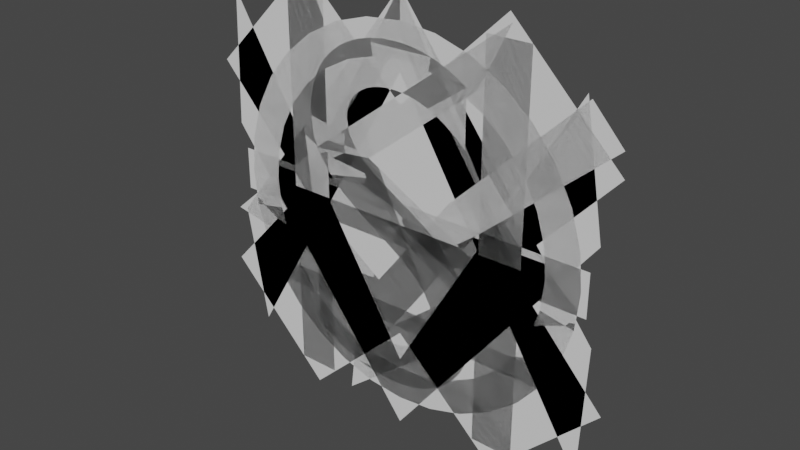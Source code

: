 # Source: Glyphs.blend  (saved by Blender 2.82.7; exported with 4.5.12 LTS)
import bpy
from mathutils import Matrix  # noqa: F401  (used for matrix-valued properties, if any)

bpy.ops.wm.read_factory_settings(use_empty=True)
scene = bpy.context.scene
scene.name = 'Scene'

# ---- world
world_world = bpy.data.worlds.new('World'); scene.world = world_world
world_world.use_nodes = True; world_world.node_tree.nodes.clear()
_N = world_world.node_tree.nodes; _L = world_world.node_tree.links
n0 = _N.new('ShaderNodeOutputWorld'); n0.name = 'World Output'; n0.location = (300, 300)
n1 = _N.new('ShaderNodeBackground'); n1.name = 'Background'; n1.location = (10, 300)
n1.inputs[0].default_value = (0.05088, 0.05088, 0.05088, 1.0)
_L.new(n1.outputs[0], n0.inputs[0])
n0.is_active_output = True
world_world.color = (0.05088, 0.05088, 0.05088)
world_world.use_sun_shadow = False
world_world.sun_shadow_jitter_overblur = 0.0

# ---- meshes
me_plane = bpy.data.meshes.new('Plane')
me_plane.from_pydata([(-0.4909, 4.922e-09, -0.1126), (0.4954, -1.321e-08, 0.3021), (-0.3792, 5.566e-10, -0.01273), (0.4248, -1.658e-08, 0.3792), (-0.03874, 1.219e-08, -0.279), (-0.05925, 6.633e-09, -0.1517), (-0.2038, 2.147e-09, -0.04912), (0.1932, -1.731e-09, 0.0396), (-0.2627, 6.904e-09, -0.158), (0.1257, -3.882e-09, 0.08881)], [], [(7, 5, 4), (8, 2, 0), (8, 5, 6), (7, 3, 9), (7, 9, 5), (8, 6, 2), (8, 4, 5), (7, 1, 3)])
_uv = me_plane.uv_layers.new(name='UVMap')
_uv.uv.foreach_set('vector', [0.7523, 0.0, 0.5, 1.0, 0.5, 0.0, 0.2322, 0.0, 0.0, 1.0, 0.0, 0.0, 0.2322, 0.0, 0.5, 1.0, 0.2457, 1.0, 0.7523, 0.0, 1.0, 1.0, 0.7287, 1.0, 0.7523, 0.0, 0.7287, 1.0, 0.5, 1.0, 0.2322, 0.0, 0.2457, 1.0, 0.0, 1.0, 0.2322, 0.0, 0.5, 0.0, 0.5, 1.0, 0.7523, 0.0, 1.0, 0.0, 1.0, 1.0])
me_plane.use_remesh_fix_poles = True
me_plane.use_remesh_preserve_attributes = False
me_plane.use_mirror_vertex_groups = False
me_plane.update()
me_plane_002 = bpy.data.meshes.new('Plane.002')
me_plane_002.from_pydata([(-0.4164, 0.0, -0.388), (0.4544, 0.0, -0.4164), (-0.4658, 0.0, -0.1077), (0.4658, 0.0, -0.1077), (0.0, 0.0, 0.3318), (0.0, 0.0, 0.5)], [], [(4, 5, 3), (4, 0, 2), (4, 3, 1), (4, 2, 5)])
_uv = me_plane_002.uv_layers.new(name='UVMap')
_uv.uv.foreach_set('vector', [0.5, 0.0, 0.5, 1.0, 1.0, 1.0, 0.5, 0.0, 0.0, 0.0, 0.0, 1.0, 0.5, 0.0, 1.0, 1.0, 1.0, 0.0, 0.5, 0.0, 0.0, 1.0, 0.5, 1.0])
me_plane_002.use_remesh_fix_poles = True
me_plane_002.use_remesh_preserve_attributes = False
me_plane_002.use_mirror_y = True
me_plane_002.use_mirror_vertex_groups = False
me_plane_002.update()
me_plane_003 = bpy.data.meshes.new('Plane.003')
me_plane_003.from_pydata([(0.4164, 0.0, 0.388), (-0.4544, 0.0, 0.4164), (0.4658, 0.0, 0.1077), (-0.4658, 0.0, 0.1077), (1.081e-07, 0.0, -0.3318), (1.629e-07, 0.0, -0.5)], [], [(4, 5, 3), (4, 0, 2), (4, 3, 1), (4, 2, 5)])
_uv = me_plane_003.uv_layers.new(name='UVMap')
_uv.uv.foreach_set('vector', [0.5, 0.0, 0.5, 1.0, 1.0, 1.0, 0.5, 0.0, 0.0, 0.0, 0.0, 1.0, 0.5, 0.0, 1.0, 1.0, 1.0, 0.0, 0.5, 0.0, 0.0, 1.0, 0.5, 1.0])
me_plane_003.use_remesh_fix_poles = True
me_plane_003.use_remesh_preserve_attributes = False
me_plane_003.use_mirror_y = True
me_plane_003.use_mirror_vertex_groups = False
me_plane_003.update()
me_cylinder_001 = bpy.data.meshes.new('Cylinder.001')
me_cylinder_001.from_pydata([(0.0, -2.196e-08, 0.4343), (0.08473, -2.16e-08, 0.426), (0.1662, -2.052e-08, 0.4012), (0.2413, -1.876e-08, 0.3611), (0.3071, -1.64e-08, 0.3071), (0.3611, -1.353e-08, 0.2413), (0.4012, -1.025e-08, 0.1662), (0.426, -6.684e-09, 0.08473), (0.4343, -2.98e-09, 2.261e-07), (0.426, 7.234e-10, -0.08473), (0.4012, 4.285e-09, -0.1662), (0.3611, 7.567e-09, -0.2413), (0.3071, 1.044e-08, -0.3071), (0.2413, 1.28e-08, -0.3611), (0.1662, 1.456e-08, -0.4012), (0.08473, 1.564e-08, -0.426), (0.0, 1.6e-08, -0.4343), (-0.08473, 1.564e-08, -0.426), (-0.1662, 1.456e-08, -0.4012), (-0.2413, 1.28e-08, -0.3611), (-0.3071, 1.044e-08, -0.3071), (-0.3611, 7.567e-09, -0.2413), (-0.4012, 4.285e-09, -0.1662), (-0.426, 7.234e-10, -0.08473), (-0.4343, -2.98e-09, 2.261e-07), (-0.426, -6.684e-09, 0.08473), (-0.4012, -1.025e-08, 0.1662), (-0.3611, -1.353e-08, 0.2413), (-0.3071, -1.64e-08, 0.3071), (-0.2413, -1.876e-08, 0.3611), (-0.1662, -2.052e-08, 0.4012), (-0.08473, -2.16e-08, 0.426), (-0.3287, -8.931e-09, 0.1361), (-0.2958, -1.236e-08, 0.1977), (0.1361, -1.809e-08, 0.3287), (0.06941, -1.898e-08, 0.3489), (-0.3489, -7.504e-09, 0.06941), (0.2516, -1.472e-08, 0.2516), (0.1977, 9.205e-09, -0.2958), (0.1361, 1.064e-08, -0.3287), (0.2958, -1.236e-08, 0.1977), (0.06941, 1.153e-08, -0.3489), (-0.1361, 1.064e-08, -0.3287), (-0.3558, -3.725e-09, 1.852e-07), (-0.1361, -1.809e-08, 0.3287), (-0.1977, 9.205e-09, -0.2958), (0.3489, -2.182e-09, -0.06941), (0.2516, 7.271e-09, -0.2516), (0.3287, 1.481e-09, -0.1361), (0.3558, -3.725e-09, 1.852e-07), (-0.2516, -1.472e-08, 0.2516), (-0.1977, -1.666e-08, 0.2958), (0.0, 1.108e-08, -0.3558), (0.0, -1.853e-08, 0.3558), (0.3489, -7.504e-09, 0.06941), (0.1977, -1.666e-08, 0.2958), (0.3287, -8.931e-09, 0.1361), (-0.3287, 1.481e-09, -0.1361), (-0.2958, 4.914e-09, -0.1977), (-0.3489, -2.182e-09, -0.06941), (-0.2516, 7.271e-09, -0.2516), (-0.06941, 1.153e-08, -0.3489), (0.2958, 4.914e-09, -0.1977), (-0.06941, -1.898e-08, 0.3489)], [], [(1, 35, 53), (17, 61, 52), (1, 53, 0), (0, 53, 31), (31, 63, 30), (30, 44, 29), (63, 44, 30), (29, 50, 28), (28, 33, 27), (27, 33, 26), (26, 32, 25), (33, 32, 26), (25, 36, 24), (24, 36, 43), (28, 50, 33), (53, 63, 31), (3, 34, 2), (2, 35, 1), (5, 40, 4), (4, 37, 3), (40, 37, 4), (7, 56, 6), (6, 40, 5), (49, 7, 8), (54, 7, 49), (6, 56, 40), (2, 34, 35), (25, 32, 36), (56, 7, 54), (29, 51, 50), (29, 44, 51), (55, 3, 37), (34, 3, 55), (43, 23, 24), (23, 59, 22), (22, 57, 21), (59, 57, 22), (21, 60, 20), (20, 45, 19), (19, 45, 18), (18, 42, 17), (45, 42, 18), (17, 52, 16), (16, 41, 15), (15, 39, 14), (14, 39, 13), (13, 47, 12), (12, 62, 11), (11, 62, 10), (10, 48, 9), (62, 48, 10), (9, 49, 8), (9, 46, 49), (12, 47, 62), (16, 52, 41), (20, 60, 45), (43, 59, 23), (9, 48, 46), (58, 21, 57), (60, 21, 58), (13, 38, 47), (13, 39, 38), (15, 41, 39), (61, 17, 42)])
_uv = me_cylinder_001.uv_layers.new(name='UVMap')
_uv.uv.foreach_set('vector', [0.7968, 0.4854, 0.7884, 0.4428, 0.75, 0.4466, 0.7032, 0.01461, 0.7116, 0.05718, 0.75, 0.0534, 0.7968, 0.4854, 0.75, 0.4466, 0.75, 0.49, 0.75, 0.49, 0.75, 0.4466, 0.7032, 0.4854, 0.7032, 0.4854, 0.7116, 0.4428, 0.6582, 0.4717, 0.6582, 0.4717, 0.6748, 0.4316, 0.6167, 0.4496, 0.7116, 0.4428, 0.6748, 0.4316, 0.6582, 0.4717, 0.6167, 0.4496, 0.611, 0.389, 0.5803, 0.4197, 0.5803, 0.4197, 0.5865, 0.3592, 0.5504, 0.3833, 0.5504, 0.3833, 0.5865, 0.3592, 0.5283, 0.3418, 0.5283, 0.3418, 0.5684, 0.3252, 0.5146, 0.2968, 0.5865, 0.3592, 0.5684, 0.3252, 0.5283, 0.3418, 0.5146, 0.2968, 0.5572, 0.2884, 0.51, 0.25, 0.51, 0.25, 0.5572, 0.2884, 0.5534, 0.25, 0.5803, 0.4197, 0.611, 0.389, 0.5865, 0.3592, 0.75, 0.4466, 0.7116, 0.4428, 0.7032, 0.4854, 0.8833, 0.4496, 0.8252, 0.4316, 0.8418, 0.4717, 0.8418, 0.4717, 0.7884, 0.4428, 0.7968, 0.4854, 0.9496, 0.3833, 0.9135, 0.3592, 0.9197, 0.4197, 0.9197, 0.4197, 0.889, 0.389, 0.8833, 0.4496, 0.9135, 0.3592, 0.889, 0.389, 0.9197, 0.4197, 0.9854, 0.2968, 0.9316, 0.3252, 0.9717, 0.3418, 0.9717, 0.3418, 0.9135, 0.3592, 0.9496, 0.3833, 0.9466, 0.25, 0.9854, 0.2968, 0.99, 0.25, 0.9428, 0.2884, 0.9854, 0.2968, 0.9466, 0.25, 0.9717, 0.3418, 0.9316, 0.3252, 0.9135, 0.3592, 0.8418, 0.4717, 0.8252, 0.4316, 0.7884, 0.4428, 0.5146, 0.2968, 0.5684, 0.3252, 0.5572, 0.2884, 0.9316, 0.3252, 0.9854, 0.2968, 0.9428, 0.2884, 0.6167, 0.4496, 0.6408, 0.4135, 0.611, 0.389, 0.6167, 0.4496, 0.6748, 0.4316, 0.6408, 0.4135, 0.8592, 0.4135, 0.8833, 0.4496, 0.889, 0.389, 0.8252, 0.4316, 0.8833, 0.4496, 0.8592, 0.4135, 0.5534, 0.25, 0.5146, 0.2032, 0.51, 0.25, 0.5146, 0.2032, 0.5572, 0.2116, 0.5283, 0.1582, 0.5283, 0.1582, 0.5684, 0.1748, 0.5504, 0.1167, 0.5572, 0.2116, 0.5684, 0.1748, 0.5283, 0.1582, 0.5504, 0.1167, 0.611, 0.111, 0.5803, 0.08029, 0.5803, 0.08029, 0.6408, 0.08654, 0.6167, 0.05045, 0.6167, 0.05045, 0.6408, 0.08654, 0.6582, 0.02827, 0.6582, 0.02827, 0.6748, 0.06837, 0.7032, 0.01461, 0.6408, 0.08654, 0.6748, 0.06837, 0.6582, 0.02827, 0.7032, 0.01461, 0.75, 0.0534, 0.75, 0.01, 0.75, 0.01, 0.7884, 0.05718, 0.7968, 0.01461, 0.7968, 0.01461, 0.8252, 0.06837, 0.8418, 0.02827, 0.8418, 0.02827, 0.8252, 0.06837, 0.8833, 0.05045, 0.8833, 0.05045, 0.889, 0.111, 0.9197, 0.08029, 0.9197, 0.08029, 0.9135, 0.1408, 0.9496, 0.1167, 0.9496, 0.1167, 0.9135, 0.1408, 0.9717, 0.1582, 0.9717, 0.1582, 0.9316, 0.1748, 0.9854, 0.2032, 0.9135, 0.1408, 0.9316, 0.1748, 0.9717, 0.1582, 0.9854, 0.2032, 0.9466, 0.25, 0.99, 0.25, 0.9854, 0.2032, 0.9428, 0.2116, 0.9466, 0.25, 0.9197, 0.08029, 0.889, 0.111, 0.9135, 0.1408, 0.75, 0.01, 0.75, 0.0534, 0.7884, 0.05718, 0.5803, 0.08029, 0.611, 0.111, 0.6408, 0.08654, 0.5534, 0.25, 0.5572, 0.2116, 0.5146, 0.2032, 0.9854, 0.2032, 0.9316, 0.1748, 0.9428, 0.2116, 0.5865, 0.1408, 0.5504, 0.1167, 0.5684, 0.1748, 0.611, 0.111, 0.5504, 0.1167, 0.5865, 0.1408, 0.8833, 0.05045, 0.8592, 0.08654, 0.889, 0.111, 0.8833, 0.05045, 0.8252, 0.06837, 0.8592, 0.08654, 0.7968, 0.01461, 0.7884, 0.05718, 0.8252, 0.06837, 0.7116, 0.05718, 0.7032, 0.01461, 0.6748, 0.06837])
me_cylinder_001.use_remesh_fix_poles = True
me_cylinder_001.use_remesh_preserve_attributes = False
me_cylinder_001.use_mirror_vertex_groups = False
me_cylinder_001.update()
me_cylinder_003 = bpy.data.meshes.new('Cylinder.003')
me_cylinder_003.from_pydata([(0.0, -2.186e-08, 0.5), (0.433, 1.093e-08, -0.25), (-0.433, 1.093e-08, -0.25), (0.3492, 3.266e-08, -0.2016), (-0.3492, 3.266e-08, -0.2016), (0.0, 6.215e-09, 0.4033)], [], [(0, 2, 4, 5, 3, 1), (2, 1, 3, 4)])
_uv = me_cylinder_003.uv_layers.new(name='UVMap')
_uv.uv.foreach_set('vector', [0.75, 0.49, 0.5422, 0.13, 0.5824, 0.1532, 0.75, 0.4436, 0.9176, 0.1532, 0.9578, 0.13, 0.5422, 0.13, 0.9578, 0.13, 0.9176, 0.1532, 0.5824, 0.1532])
me_cylinder_003.use_remesh_fix_poles = True
me_cylinder_003.use_remesh_preserve_attributes = False
me_cylinder_003.use_mirror_vertex_groups = False
me_cylinder_003.update()
me_cube_003 = bpy.data.meshes.new('Cube.003')
me_cube_003.from_pydata([(-0.25, 0.0, -0.5), (-0.5, 0.0, 0.25), (0.25, 0.0, -0.5), (0.25, 0.0, 0.5), (0.0, 0.0, 0.2637), (0.0, 0.0, -0.2637), (-0.2716, 0.0, 0.0), (0.2716, 0.0, 0.0), (0.0, 0.0, 0.0), (-0.25, 0.0, 0.5), (0.5, 0.0, 0.25), (-0.5, 0.0, -0.25), (0.5, 0.0, -0.25)], [], [(8, 2, 12), (8, 0, 5), (8, 7, 10), (1, 6, 8), (11, 0, 8), (8, 5, 2), (4, 8, 3), (1, 8, 9), (3, 8, 10), (9, 8, 4), (6, 11, 8), (8, 12, 7)])
_uv = me_cube_003.uv_layers.new(name='UVMap')
_uv.uv.foreach_set('vector', [0.3125, 0.6875, 0.3125, 0.75, 0.375, 0.6875, 0.25, 0.6875, 0.1875, 0.75, 0.25, 0.75, 0.3125, 0.5625, 0.375, 0.625, 0.375, 0.5625, 0.125, 0.5625, 0.125, 0.625, 0.1875, 0.625, 0.125, 0.6875, 0.125, 0.75, 0.1875, 0.6875, 0.3125, 0.6875, 0.25, 0.75, 0.3125, 0.75, 0.25, 0.5, 0.25, 0.5625, 0.3125, 0.5, 0.125, 0.5, 0.1875, 0.5625, 0.1875, 0.5, 0.375, 0.5, 0.3125, 0.5625, 0.375, 0.5625, 0.1875, 0.5, 0.1875, 0.5625, 0.25, 0.5, 0.125, 0.625, 0.125, 0.6875, 0.1875, 0.6875, 0.3125, 0.625, 0.375, 0.6875, 0.375, 0.625])
me_cube_003.use_remesh_fix_poles = True
me_cube_003.use_remesh_preserve_attributes = False
me_cube_003.use_mirror_x = True
me_cube_003.use_mirror_y = True
me_cube_003.update()
me_s = bpy.data.meshes.new('S')
me_s.from_pydata([(0.144, -9.891e-09, 0.2263), (0.1278, -1.045e-08, 0.2392), (0.1117, -1.094e-08, 0.2504), (0.09588, -1.137e-08, 0.2601), (0.08025, -1.173e-08, 0.2682), (0.06487, -1.202e-08, 0.275), (0.04977, -1.226e-08, 0.2805), (0.03499, -1.245e-08, 0.2849), (0.02055, -1.259e-08, 0.288), (0.006488, -1.269e-08, 0.2902), (-0.007167, -1.274e-08, 0.2914), (-0.02038, -1.276e-08, 0.2918), (-0.03773, -1.272e-08, 0.2911), (-0.05412, -1.263e-08, 0.2888), (-0.06945, -1.247e-08, 0.2852), (-0.08362, -1.225e-08, 0.2802), (-0.09652, -1.197e-08, 0.2739), (-0.108, -1.165e-08, 0.2664), (-0.1181, -1.127e-08, 0.2578), (-0.1265, -1.085e-08, 0.2482), (-0.1333, -1.038e-08, 0.2375), (-0.1382, -9.877e-09, 0.226), (-0.1413, -9.335e-09, 0.2136), (-0.1423, -8.759e-09, 0.2004), (-0.1358, -7.269e-09, 0.1663), (-0.1177, -5.992e-09, 0.1371), (-0.09029, -4.868e-09, 0.1114), (-0.05597, -3.837e-09, 0.08778), (-0.01703, -2.838e-09, 0.06493), (0.02422, -1.811e-09, 0.04143), (0.06548, -6.956e-10, 0.01591), (0.1044, 5.686e-10, -0.01301), (0.1387, 2.042e-09, -0.04672), (0.1661, 3.785e-09, -0.08659), (0.1842, 5.857e-09, -0.134), (0.1908, 8.32e-09, -0.1903), (0.1889, 9.609e-09, -0.2198), (0.1834, 1.083e-08, -0.2478), (0.1745, 1.197e-08, -0.274), (0.1625, 1.303e-08, -0.2982), (0.1474, 1.4e-08, -0.3203), (0.1295, 1.487e-08, -0.3401), (0.1091, 1.562e-08, -0.3574), (0.08622, 1.626e-08, -0.3719), (0.0612, 1.677e-08, -0.3836), (0.03421, 1.714e-08, -0.3922), (0.005438, 1.737e-08, -0.3974), (-0.0249, 1.745e-08, -0.3992), (-0.04547, 1.743e-08, -0.3988), (-0.06542, 1.737e-08, -0.3973), (-0.0848, 1.726e-08, -0.395), (-0.1037, 1.712e-08, -0.3916), (-0.122, 1.693e-08, -0.3872), (-0.1399, 1.669e-08, -0.3819), (-0.1575, 1.641e-08, -0.3755), (-0.1746, 1.609e-08, -0.3681), (-0.1915, 1.572e-08, -0.3597), (-0.2081, 1.531e-08, -0.3502), (-0.2244, 1.485e-08, -0.3397), (-0.2406, 1.434e-08, -0.3281), (-0.2406, 8.221e-09, -0.1881), (-0.2262, 8.981e-09, -0.2055), (-0.2112, 9.68e-09, -0.2215), (-0.1956, 1.032e-08, -0.236), (-0.1796, 1.089e-08, -0.2492), (-0.1631, 1.14e-08, -0.2609), (-0.1461, 1.185e-08, -0.2711), (-0.1288, 1.223e-08, -0.2798), (-0.1111, 1.254e-08, -0.2869), (-0.09306, 1.279e-08, -0.2926), (-0.07473, 1.297e-08, -0.2966), (-0.05614, 1.307e-08, -0.2991), (-0.03732, 1.311e-08, -0.2999), (-0.01683, 1.306e-08, -0.2988), (0.001762, 1.292e-08, -0.2957), (0.01847, 1.271e-08, -0.2907), (0.03332, 1.242e-08, -0.2842), (0.04633, 1.208e-08, -0.2764), (0.05753, 1.169e-08, -0.2674), (0.06695, 1.126e-08, -0.2575), (0.0746, 1.08e-08, -0.247), (0.08051, 1.032e-08, -0.236), (0.0847, 9.829e-09, -0.2249), (0.08719, 9.34e-09, -0.2137), (0.08802, 8.863e-09, -0.2028), (0.08147, 7.243e-09, -0.1657), (0.06335, 5.83e-09, -0.1334), (0.03597, 4.572e-09, -0.1046), (0.001658, 3.419e-09, -0.07821), (-0.03728, 2.32e-09, -0.05307), (-0.07854, 1.224e-09, -0.02801), (-0.1198, 8.177e-11, -0.001871), (-0.1587, -1.159e-09, 0.02651), (-0.193, -2.548e-09, 0.0583), (-0.2204, -4.137e-09, 0.09465), (-0.2385, -5.977e-09, 0.1367), (-0.2451, -8.117e-09, 0.1857), (-0.2432, -9.445e-09, 0.2161), (-0.2376, -1.068e-08, 0.2444), (-0.2284, -1.183e-08, 0.2707), (-0.2159, -1.288e-08, 0.2947), (-0.2001, -1.383e-08, 0.3163), (-0.1812, -1.466e-08, 0.3355), (-0.1593, -1.539e-08, 0.352), (-0.1347, -1.599e-08, 0.3658), (-0.1074, -1.647e-08, 0.3767), (-0.07767, -1.682e-08, 0.3847), (-0.0456, -1.703e-08, 0.3896), (-0.01135, -1.71e-08, 0.3912), (0.003328, -1.708e-08, 0.3908), (0.01799, -1.703e-08, 0.3897), (0.03262, -1.695e-08, 0.3878), (0.0472, -1.684e-08, 0.3852), (0.06172, -1.669e-08, 0.3818), (0.07617, -1.651e-08, 0.3777), (0.09051, -1.629e-08, 0.3728), (0.1048, -1.605e-08, 0.3671), (0.1189, -1.577e-08, 0.3607), (0.1328, -1.545e-08, 0.3536), (0.1466, -1.511e-08, 0.3457), (0.1603, -1.473e-08, 0.337), (0.1603, -9.252e-09, 0.2117), (0.144, -9.891e-09, 0.2263), (0.1278, -1.045e-08, 0.2392), (0.1117, -1.094e-08, 0.2504), (0.09588, -1.137e-08, 0.2601), (0.08025, -1.173e-08, 0.2682), (0.06487, -1.202e-08, 0.275), (0.04977, -1.226e-08, 0.2805), (0.03499, -1.245e-08, 0.2849), (0.02055, -1.259e-08, 0.288), (0.006488, -1.269e-08, 0.2902), (-0.007167, -1.274e-08, 0.2914), (-0.02038, -1.276e-08, 0.2918), (-0.03773, -1.272e-08, 0.2911), (-0.05412, -1.263e-08, 0.2888), (-0.06945, -1.247e-08, 0.2852), (-0.08362, -1.225e-08, 0.2802), (-0.09652, -1.197e-08, 0.2739), (-0.108, -1.165e-08, 0.2664), (-0.1181, -1.127e-08, 0.2578), (-0.1265, -1.085e-08, 0.2482), (-0.1333, -1.038e-08, 0.2375), (-0.1382, -9.877e-09, 0.226), (-0.1413, -9.335e-09, 0.2136), (-0.1423, -8.759e-09, 0.2004), (-0.1358, -7.269e-09, 0.1663), (-0.1177, -5.992e-09, 0.1371), (-0.09029, -4.868e-09, 0.1114), (-0.05597, -3.837e-09, 0.08778), (-0.01703, -2.838e-09, 0.06493), (0.02422, -1.811e-09, 0.04143), (0.06548, -6.956e-10, 0.01591), (0.1044, 5.686e-10, -0.01301), (0.1387, 2.042e-09, -0.04672), (0.1661, 3.785e-09, -0.08659), (0.1842, 5.857e-09, -0.134), (0.1908, 8.32e-09, -0.1903), (0.1889, 9.609e-09, -0.2198), (0.1834, 1.083e-08, -0.2478), (0.1745, 1.197e-08, -0.274), (0.1625, 1.303e-08, -0.2982), (0.1474, 1.4e-08, -0.3203), (0.1295, 1.487e-08, -0.3401), (0.1091, 1.562e-08, -0.3574), (0.08622, 1.626e-08, -0.3719), (0.0612, 1.677e-08, -0.3836), (0.03421, 1.714e-08, -0.3922), (0.005438, 1.737e-08, -0.3974), (-0.0249, 1.745e-08, -0.3992), (-0.04547, 1.743e-08, -0.3988), (-0.06542, 1.737e-08, -0.3973), (-0.0848, 1.726e-08, -0.395), (-0.1037, 1.712e-08, -0.3916), (-0.122, 1.693e-08, -0.3872), (-0.1399, 1.669e-08, -0.3819), (-0.1575, 1.641e-08, -0.3755), (-0.1746, 1.609e-08, -0.3681), (-0.1915, 1.572e-08, -0.3597), (-0.2081, 1.531e-08, -0.3502), (-0.2244, 1.485e-08, -0.3397), (-0.2406, 1.434e-08, -0.3281), (-0.2406, 8.221e-09, -0.1881), (-0.2262, 8.981e-09, -0.2055), (-0.2112, 9.68e-09, -0.2215), (-0.1956, 1.032e-08, -0.236), (-0.1796, 1.089e-08, -0.2492), (-0.1631, 1.14e-08, -0.2609), (-0.1461, 1.185e-08, -0.2711), (-0.1288, 1.223e-08, -0.2798), (-0.1111, 1.254e-08, -0.2869), (-0.09306, 1.279e-08, -0.2926), (-0.07473, 1.297e-08, -0.2966), (-0.05614, 1.307e-08, -0.2991), (-0.03732, 1.311e-08, -0.2999), (-0.01683, 1.306e-08, -0.2988), (0.001762, 1.292e-08, -0.2957), (0.01847, 1.271e-08, -0.2907), (0.03332, 1.242e-08, -0.2842), (0.04633, 1.208e-08, -0.2764), (0.05753, 1.169e-08, -0.2674), (0.06695, 1.126e-08, -0.2575), (0.0746, 1.08e-08, -0.247), (0.08051, 1.032e-08, -0.236), (0.0847, 9.829e-09, -0.2249), (0.08719, 9.34e-09, -0.2137), (0.08802, 8.863e-09, -0.2028), (0.08147, 7.243e-09, -0.1657), (0.06335, 5.83e-09, -0.1334), (0.03597, 4.572e-09, -0.1046), (0.001658, 3.419e-09, -0.07821), (-0.03728, 2.32e-09, -0.05307), (-0.07854, 1.224e-09, -0.02801), (-0.1198, 8.177e-11, -0.001871), (-0.1587, -1.159e-09, 0.02651), (-0.193, -2.548e-09, 0.0583), (-0.2204, -4.137e-09, 0.09465), (-0.2385, -5.977e-09, 0.1367), (-0.2451, -8.117e-09, 0.1857), (-0.2432, -9.445e-09, 0.2161), (-0.2376, -1.068e-08, 0.2444), (-0.2284, -1.183e-08, 0.2707), (-0.2159, -1.288e-08, 0.2947), (-0.2001, -1.383e-08, 0.3163), (-0.1812, -1.466e-08, 0.3355), (-0.1593, -1.539e-08, 0.352), (-0.1347, -1.599e-08, 0.3658), (-0.1074, -1.647e-08, 0.3767), (-0.07767, -1.682e-08, 0.3847), (-0.0456, -1.703e-08, 0.3896), (-0.01135, -1.71e-08, 0.3912), (0.003328, -1.708e-08, 0.3908), (0.01799, -1.703e-08, 0.3897), (0.03262, -1.695e-08, 0.3878), (0.0472, -1.684e-08, 0.3852), (0.06172, -1.669e-08, 0.3818), (0.07617, -1.651e-08, 0.3777), (0.09051, -1.629e-08, 0.3728), (0.1048, -1.605e-08, 0.3671), (0.1189, -1.577e-08, 0.3607), (0.1328, -1.545e-08, 0.3536), (0.1466, -1.511e-08, 0.3457), (0.1603, -1.473e-08, 0.337), (0.1603, -9.252e-09, 0.2117)], [(122, 123), (123, 124), (124, 125), (125, 126), (126, 127), (127, 128), (128, 129), (129, 130), (130, 131), (131, 132), (132, 133), (133, 134), (134, 135), (135, 136), (136, 137), (137, 138), (138, 139), (139, 140), (140, 141), (141, 142), (142, 143), (143, 144), (144, 145), (145, 146), (146, 147), (147, 148), (148, 149), (149, 150), (150, 151), (151, 152), (152, 153), (153, 154), (154, 155), (155, 156), (156, 157), (157, 158), (158, 159), (159, 160), (160, 161), (161, 162), (162, 163), (163, 164), (164, 165), (165, 166), (166, 167), (167, 168), (168, 169), (169, 170), (170, 171), (171, 172), (172, 173), (173, 174), (174, 175), (175, 176), (176, 177), (177, 178), (178, 179), (179, 180), (180, 181), (181, 182), (182, 183), (183, 184), (184, 185), (185, 186), (186, 187), (187, 188), (188, 189), (189, 190), (190, 191), (191, 192), (192, 193), (193, 194), (194, 195), (195, 196), (196, 197), (197, 198), (198, 199), (199, 200), (200, 201), (201, 202), (202, 203), (203, 204), (204, 205), (205, 206), (206, 207), (207, 208), (208, 209), (209, 210), (210, 211), (211, 212), (212, 213), (213, 214), (214, 215), (215, 216), (216, 217), (217, 218), (218, 219), (219, 220), (220, 221), (221, 222), (222, 223), (223, 224), (224, 225), (225, 226), (226, 227), (227, 228), (228, 229), (229, 230), (230, 231), (231, 232), (232, 233), (233, 234), (234, 235), (235, 236), (236, 237), (237, 238), (238, 239), (239, 240), (240, 241), (241, 242), (242, 243), (122, 243)], [(109, 108, 107), (110, 109, 107), (111, 110, 107), (111, 107, 106), (112, 111, 106), (113, 112, 106), (113, 106, 105), (114, 113, 105), (115, 114, 105), (115, 105, 104), (116, 115, 104), (117, 116, 104), (117, 104, 103), (118, 117, 103), (119, 118, 103), (119, 103, 102), (120, 119, 102), (7, 120, 102), (6, 120, 7), (5, 120, 6), (4, 120, 5), (3, 120, 4), (2, 120, 3), (1, 120, 2), (0, 120, 1), (121, 120, 0), (9, 102, 101), (8, 102, 9), (7, 102, 8), (11, 101, 100), (10, 101, 11), (9, 101, 10), (12, 100, 99), (11, 100, 12), (13, 12, 99), (14, 13, 99), (15, 14, 99), (16, 15, 99), (17, 16, 99), (17, 99, 98), (18, 17, 98), (19, 18, 98), (20, 19, 98), (20, 98, 97), (21, 20, 97), (22, 21, 97), (22, 97, 96), (23, 22, 96), (24, 23, 96), (24, 96, 95), (25, 24, 95), (26, 25, 95), (26, 95, 94), (27, 26, 94), (27, 94, 93), (28, 27, 93), (29, 28, 93), (29, 93, 92), (30, 29, 92), (30, 92, 91), (31, 30, 91), (31, 91, 90), (32, 31, 90), (32, 90, 89), (33, 32, 89), (33, 89, 88), (33, 88, 87), (34, 33, 87), (34, 87, 86), (34, 86, 85), (35, 34, 85), (35, 85, 84), (61, 60, 59), (36, 35, 84), (36, 84, 83), (62, 61, 59), (36, 83, 82), (37, 36, 82), (63, 62, 59), (37, 82, 81), (64, 63, 59), (37, 81, 80), (37, 80, 79), (38, 37, 79), (65, 64, 59), (38, 79, 78), (66, 65, 59), (38, 78, 77), (67, 66, 59), (39, 38, 77), (39, 77, 76), (68, 67, 59), (39, 76, 75), (69, 68, 59), (39, 75, 74), (70, 69, 59), (39, 74, 73), (71, 70, 59), (40, 39, 73), (40, 73, 72), (72, 71, 59), (40, 72, 59), (41, 40, 59), (41, 59, 58), (41, 58, 57), (42, 41, 57), (42, 57, 56), (43, 42, 56), (43, 56, 55), (43, 55, 54), (44, 43, 54), (44, 54, 53), (44, 53, 52), (45, 44, 52), (45, 52, 51), (45, 51, 50), (46, 45, 50), (46, 50, 49), (46, 49, 48), (47, 46, 48)])
_uv = me_s.uv_layers.new(name='UVMap')
_uv.uv.foreach_set('vector', [0.9008, 0.0, 0.8926, 0.0, 0.8843, 0.0, 0.9091, 0.0, 0.9008, 0.0, 0.8843, 0.0, 0.9174, 0.0, 0.9091, 0.0, 0.8843, 0.0, 0.9174, 0.0, 0.8843, 0.0, 0.876, 0.0, 0.9256, 0.0, 0.9174, 0.0, 0.876, 0.0, 0.9339, 0.0, 0.9256, 0.0, 0.876, 0.0, 0.9339, 0.0, 0.876, 0.0, 0.8678, 0.0, 0.9421, 0.0, 0.9339, 0.0, 0.8678, 0.0, 0.9504, 0.0, 0.9421, 0.0, 0.8678, 0.0, 0.9504, 0.0, 0.8678, 0.0, 0.8595, 0.0, 0.9587, 0.0, 0.9504, 0.0, 0.8595, 0.0, 0.9669, 0.0, 0.9587, 0.0, 0.8595, 0.0, 0.9669, 0.0, 0.8595, 0.0, 0.8512, 0.0, 0.9752, 0.0, 0.9669, 0.0, 0.8512, 0.0, 0.9835, 0.0, 0.9752, 0.0, 0.8512, 0.0, 0.9835, 0.0, 0.8512, 0.0, 0.843, 0.0, 0.9917, 0.0, 0.9835, 0.0, 0.843, 0.0, 0.05785, 0.0, 0.9917, 0.0, 0.843, 0.0, 0.04959, 0.0, 0.9917, 0.0, 0.05785, 0.0, 0.04132, 0.0, 0.9917, 0.0, 0.04959, 0.0, 0.03306, 0.0, 0.9917, 0.0, 0.04132, 0.0, 0.02479, 0.0, 0.9917, 0.0, 0.03306, 0.0, 0.01653, 0.0, 0.9917, 0.0, 0.02479, 0.0, 0.008264, 0.0, 0.9917, 0.0, 0.01653, 0.0, 0.0, 0.0, 0.9917, 0.0, 0.008264, 0.0, 1.0, 0.0, 0.9917, 0.0, 0.0, 0.0, 0.07438, 0.0, 0.843, 0.0, 0.8347, 0.0, 0.06612, 0.0, 0.843, 0.0, 0.07438, 0.0, 0.05785, 0.0, 0.843, 0.0, 0.06612, 0.0, 0.09091, 0.0, 0.8347, 0.0, 0.8264, 0.0, 0.08264, 0.0, 0.8347, 0.0, 0.09091, 0.0, 0.07438, 0.0, 0.8347, 0.0, 0.08264, 0.0, 0.09917, 0.0, 0.8264, 0.0, 0.8182, 0.0, 0.09091, 0.0, 0.8264, 0.0, 0.09917, 0.0, 0.1074, 0.0, 0.09917, 0.0, 0.8182, 0.0, 0.1157, 0.0, 0.1074, 0.0, 0.8182, 0.0, 0.124, 0.0, 0.1157, 0.0, 0.8182, 0.0, 0.1322, 0.0, 0.124, 0.0, 0.8182, 0.0, 0.1405, 0.0, 0.1322, 0.0, 0.8182, 0.0, 0.1405, 0.0, 0.8182, 0.0, 0.8099, 0.0, 0.1488, 0.0, 0.1405, 0.0, 0.8099, 0.0, 0.157, 0.0, 0.1488, 0.0, 0.8099, 0.0, 0.1653, 0.0, 0.157, 0.0, 0.8099, 0.0, 0.1653, 0.0, 0.8099, 0.0, 0.8017, 0.0, 0.1736, 0.0, 0.1653, 0.0, 0.8017, 0.0, 0.1818, 0.0, 0.1736, 0.0, 0.8017, 0.0, 0.1818, 0.0, 0.8017, 0.0, 0.7934, 0.0, 0.1901, 0.0, 0.1818, 0.0, 0.7934, 0.0, 0.1983, 0.0, 0.1901, 0.0, 0.7934, 0.0, 0.1983, 0.0, 0.7934, 0.0, 0.7851, 0.0, 0.2066, 0.0, 0.1983, 0.0, 0.7851, 0.0, 0.2149, 0.0, 0.2066, 0.0, 0.7851, 0.0, 0.2149, 0.0, 0.7851, 0.0, 0.7769, 0.0, 0.2231, 0.0, 0.2149, 0.0, 0.7769, 0.0, 0.2231, 0.0, 0.7769, 0.0, 0.7686, 0.0, 0.2314, 0.0, 0.2231, 0.0, 0.7686, 0.0, 0.2397, 0.0, 0.2314, 0.0, 0.7686, 0.0, 0.2397, 0.0, 0.7686, 0.0, 0.7603, 0.0, 0.2479, 0.0, 0.2397, 0.0, 0.7603, 0.0, 0.2479, 0.0, 0.7603, 0.0, 0.7521, 0.0, 0.2562, 0.0, 0.2479, 0.0, 0.7521, 0.0, 0.2562, 0.0, 0.7521, 0.0, 0.7438, 0.0, 0.2645, 0.0, 0.2562, 0.0, 0.7438, 0.0, 0.2645, 0.0, 0.7438, 0.0, 0.7355, 0.0, 0.2727, 0.0, 0.2645, 0.0, 0.7355, 0.0, 0.2727, 0.0, 0.7355, 0.0, 0.7273, 0.0, 0.2727, 0.0, 0.7273, 0.0, 0.719, 0.0, 0.281, 0.0, 0.2727, 0.0, 0.719, 0.0, 0.281, 0.0, 0.719, 0.0, 0.7107, 0.0, 0.281, 0.0, 0.7107, 0.0, 0.7025, 0.0, 0.2893, 0.0, 0.281, 0.0, 0.7025, 0.0, 0.2893, 0.0, 0.7025, 0.0, 0.6942, 0.0, 0.5041, 0.0, 0.4959, 0.0, 0.4876, 0.0, 0.2975, 0.0, 0.2893, 0.0, 0.6942, 0.0, 0.2975, 0.0, 0.6942, 0.0, 0.686, 0.0, 0.5124, 0.0, 0.5041, 0.0, 0.4876, 0.0, 0.2975, 0.0, 0.686, 0.0, 0.6777, 0.0, 0.3058, 0.0, 0.2975, 0.0, 0.6777, 0.0, 0.5207, 0.0, 0.5124, 0.0, 0.4876, 0.0, 0.3058, 0.0, 0.6777, 0.0, 0.6694, 0.0, 0.5289, 0.0, 0.5207, 0.0, 0.4876, 0.0, 0.3058, 0.0, 0.6694, 0.0, 0.6612, 0.0, 0.3058, 0.0, 0.6612, 0.0, 0.6529, 0.0, 0.314, 0.0, 0.3058, 0.0, 0.6529, 0.0, 0.5372, 0.0, 0.5289, 0.0, 0.4876, 0.0, 0.314, 0.0, 0.6529, 0.0, 0.6446, 0.0, 0.5455, 0.0, 0.5372, 0.0, 0.4876, 0.0, 0.314, 0.0, 0.6446, 0.0, 0.6364, 0.0, 0.5537, 0.0, 0.5455, 0.0, 0.4876, 0.0, 0.3223, 0.0, 0.314, 0.0, 0.6364, 0.0, 0.3223, 0.0, 0.6364, 0.0, 0.6281, 0.0, 0.562, 0.0, 0.5537, 0.0, 0.4876, 0.0, 0.3223, 0.0, 0.6281, 0.0, 0.6198, 0.0, 0.5702, 0.0, 0.562, 0.0, 0.4876, 0.0, 0.3223, 0.0, 0.6198, 0.0, 0.6116, 0.0, 0.5785, 0.0, 0.5702, 0.0, 0.4876, 0.0, 0.3223, 0.0, 0.6116, 0.0, 0.6033, 0.0, 0.5868, 0.0, 0.5785, 0.0, 0.4876, 0.0, 0.3306, 0.0, 0.3223, 0.0, 0.6033, 0.0, 0.3306, 0.0, 0.6033, 0.0, 0.595, 0.0, 0.595, 0.0, 0.5868, 0.0, 0.4876, 0.0, 0.3306, 0.0, 0.595, 0.0, 0.4876, 0.0, 0.3388, 0.0, 0.3306, 0.0, 0.4876, 0.0, 0.3388, 0.0, 0.4876, 0.0, 0.4793, 0.0, 0.3388, 0.0, 0.4793, 0.0, 0.4711, 0.0, 0.3471, 0.0, 0.3388, 0.0, 0.4711, 0.0, 0.3471, 0.0, 0.4711, 0.0, 0.4628, 0.0, 0.3554, 0.0, 0.3471, 0.0, 0.4628, 0.0, 0.3554, 0.0, 0.4628, 0.0, 0.4545, 0.0, 0.3554, 0.0, 0.4545, 0.0, 0.4463, 0.0, 0.3636, 0.0, 0.3554, 0.0, 0.4463, 0.0, 0.3636, 0.0, 0.4463, 0.0, 0.438, 0.0, 0.3636, 0.0, 0.438, 0.0, 0.4298, 0.0, 0.3719, 0.0, 0.3636, 0.0, 0.4298, 0.0, 0.3719, 0.0, 0.4298, 0.0, 0.4215, 0.0, 0.3719, 0.0, 0.4215, 0.0, 0.4132, 0.0, 0.3802, 0.0, 0.3719, 0.0, 0.4132, 0.0, 0.3802, 0.0, 0.4132, 0.0, 0.405, 0.0, 0.3802, 0.0, 0.405, 0.0, 0.3967, 0.0, 0.3884, 0.0, 0.3802, 0.0, 0.3967, 0.0])
me_s.use_remesh_fix_poles = True
me_s.use_remesh_preserve_attributes = False
me_s.use_mirror_vertex_groups = False
me_s.update()
me_cube_005 = bpy.data.meshes.new('Cube.005')
me_cube_005.from_pydata([(0.2, 1.967e-08, -0.45), (0.2, -1.967e-08, 0.45), (0.3, 1.967e-08, -0.45), (0.3, -1.967e-08, 0.45), (-0.3, 1.967e-08, -0.45), (-0.3, -1.967e-08, 0.45), (-0.2, 1.967e-08, -0.45), (-0.2, -1.967e-08, 0.45)], [], [(1, 0, 2, 3), (5, 4, 6, 7)])
_uv = me_cube_005.uv_layers.new(name='UVMap')
_uv.uv.foreach_set('vector', [0.125, 0.5, 0.125, 0.75, 0.375, 0.75, 0.375, 0.5, 0.125, 0.5, 0.125, 0.75, 0.375, 0.75, 0.375, 0.5])
me_cube_005.use_remesh_fix_poles = True
me_cube_005.use_remesh_preserve_attributes = False
me_cube_005.use_mirror_vertex_groups = False
me_cube_005.update()
me_cube_006 = bpy.data.meshes.new('Cube.006')
me_cube_006.from_pydata([(-0.45, 3.676e-09, -0.05), (-0.45, -6.955e-10, 0.05), (0.45, 3.676e-09, -0.05), (0.45, -6.955e-10, 0.05)], [], [(1, 3, 2, 0)])
_uv = me_cube_006.uv_layers.new(name='UVMap')
_uv.uv.foreach_set('vector', [0.125, 0.5, 0.375, 0.5, 0.375, 0.75, 0.125, 0.75])
me_cube_006.use_remesh_fix_poles = True
me_cube_006.use_remesh_preserve_attributes = False
me_cube_006.use_mirror_vertex_groups = False
me_cube_006.update()
me_plane_004 = bpy.data.meshes.new('Plane.004')
me_plane_004.from_pydata([(0.184, -1.468e-08, 0.3359), (0.2558, -2.096e-08, 0.4794), (0.325, 3.946e-09, -0.09027), (0.1513, 5.079e-09, -0.1162), (-0.13, 1.482e-08, -0.339), (-0.08299, -5.556e-09, 0.1271), (-0.1459, 2.054e-08, -0.4698), (-0.2326, -4.838e-09, 0.1107)], [], [(5, 2, 3), (6, 4, 3), (5, 7, 1), (5, 3, 7), (6, 3, 2), (5, 1, 0)])
_uv = me_plane_004.uv_layers.new(name='UVMap')
_uv.uv.foreach_set('vector', [0.7523, 0.0, 0.5, 0.0, 0.5, 1.0, 0.2322, 0.0, 0.2457, 1.0, 0.5, 1.0, 0.7523, 0.0, 0.7287, 1.0, 1.0, 1.0, 0.7523, 0.0, 0.5, 1.0, 0.7287, 1.0, 0.2322, 0.0, 0.5, 1.0, 0.5, 0.0, 0.7523, 0.0, 1.0, 1.0, 1.0, 0.0])
me_plane_004.use_remesh_fix_poles = True
me_plane_004.use_remesh_preserve_attributes = False
me_plane_004.use_mirror_vertex_groups = False
me_plane_004.update()

# ---- objects
ob_tick = bpy.data.objects.new('Tick', me_plane)
ob_upwards = bpy.data.objects.new('Upwards', me_plane_002)
ob_downwards = bpy.data.objects.new('Downwards', me_plane_003)
ob_o = bpy.data.objects.new('O', me_cylinder_001)
ob_triangle = bpy.data.objects.new('Triangle', me_cylinder_003)
ob_x = bpy.data.objects.new('X', me_cube_003)
ob_s = bpy.data.objects.new('S', me_s)
ob_ii = bpy.data.objects.new('II', me_cube_005)
ob_line = bpy.data.objects.new('Line', me_cube_006)
ob_lightning = bpy.data.objects.new('Lightning', me_plane_004)

# ---- transforms, parenting, visibility, modifiers, constraints
ob_tick.location = (0.0, 0.0, 0.0)
ob_tick.lineart.crease_threshold = 0.0
ob_upwards.location = (0.0, 0.0, 0.0)
ob_upwards.lineart.crease_threshold = 0.0
ob_upwards.use_mesh_mirror_y = True
ob_downwards.location = (0.0, 0.0, 0.0)
ob_downwards.lineart.crease_threshold = 0.0
ob_downwards.use_mesh_mirror_y = True
ob_o.location = (0.0, 0.0, 0.0)
ob_o.lineart.crease_threshold = 0.0
ob_triangle.location = (0.0, 0.0, 0.0)
ob_triangle.lineart.crease_threshold = 0.0
ob_x.location = (0.0, 0.0, 0.0)
ob_x.lineart.crease_threshold = 0.0
ob_x.use_mesh_mirror_x = True
ob_x.use_mesh_mirror_y = True
ob_s.location = (0.0, 0.0, 0.0)
ob_s.lineart.crease_threshold = 0.0
ob_ii.location = (0.0, 0.0, 0.0)
ob_ii.lineart.crease_threshold = 0.0
ob_line.location = (0.0, 0.0, 0.0)
ob_line.lineart.crease_threshold = 0.0
ob_lightning.location = (0.0, 0.0, 0.0)
ob_lightning.lineart.crease_threshold = 0.0

# ---- collection membership
scene.collection.objects.link(ob_tick)
scene.collection.objects.link(ob_upwards)
scene.collection.objects.link(ob_downwards)
scene.collection.objects.link(ob_o)
scene.collection.objects.link(ob_triangle)
scene.collection.objects.link(ob_x)
scene.collection.objects.link(ob_s)
scene.collection.objects.link(ob_ii)
scene.collection.objects.link(ob_line)
scene.collection.objects.link(ob_lightning)

# ---- scene / render settings (as saved in the file)
scene.frame_start = 1; scene.frame_end = 250; scene.frame_set(1)
scene.render.engine = 'BLENDER_EEVEE_NEXT'
scene.cycles.use_denoising = False
scene.cycles.samples = 128
scene.cycles.sampling_pattern = 'TABULATED_SOBOL'
scene.cycles.use_adaptive_sampling = False
scene.cycles.use_light_tree = False
scene.view_settings.view_transform = 'Filmic'
bpy.context.view_layer.update()

# ---- added for rendering (the .blend has no active camera and no usable light): camera, sun
cam_auto = bpy.data.cameras.new('AutoCamera')
cam_auto.lens = 50.0
cam_auto.sensor_width = 36.0
cam_auto.clip_end = 1000.0
ob_auto_camera = bpy.data.objects.new('AutoCamera', cam_auto)
scene.collection.objects.link(ob_auto_camera)
ob_auto_camera.location = (1.30847, -1.57016, 1.04677)
ob_auto_camera.rotation_euler = (1.09748, -7.21219e-08, 0.694738)
scene.camera = ob_auto_camera
light_auto_sun = bpy.data.lights.new('AutoSun', 'SUN')
light_auto_sun.energy = 3.0
light_auto_sun.angle = 0.0523599
ob_auto_sun = bpy.data.objects.new('AutoSun', light_auto_sun)
scene.collection.objects.link(ob_auto_sun)
ob_auto_sun.rotation_euler = (0.872665, 0.174533, 0.523599)
bpy.context.view_layer.update()
